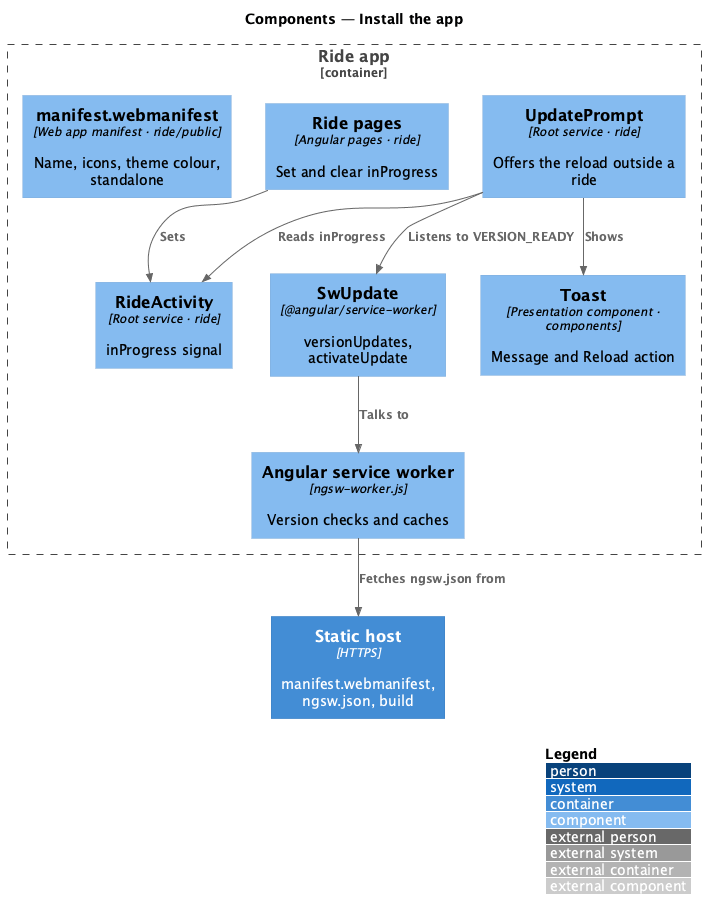

The diagram above was rendered by PlantUML. Its source (embedded in the PNG):
@startuml
!include <C4/C4_Component>
LAYOUT_WITH_LEGEND()
title Components — Install the app

Container(host, "Static host", "HTTPS", "manifest.webmanifest, ngsw.json, build")
Container_Boundary(app, "Ride app") {
  Component(manifest, "manifest.webmanifest", "Web app manifest · ride/public", "Name, icons, theme colour, standalone")
  Component(sw, "Angular service worker", "ngsw-worker.js", "Version checks and caches")
  Component(swupdate, "SwUpdate", "@angular/service-worker", "versionUpdates, activateUpdate")
  Component(prompt, "UpdatePrompt", "Root service · ride", "Offers the reload outside a ride")
  Component(activity, "RideActivity", "Root service · ride", "inProgress signal")
  Component(toast, "Toast", "Presentation component · components", "Message and Reload action")
  Component(pages, "Ride pages", "Angular pages · ride", "Set and clear inProgress")
}
Rel(sw, host, "Fetches ngsw.json from")
Rel(swupdate, sw, "Talks to")
Rel(prompt, swupdate, "Listens to VERSION_READY")
Rel(prompt, activity, "Reads inProgress")
Rel(pages, activity, "Sets")
Rel(prompt, toast, "Shows")
@enduml